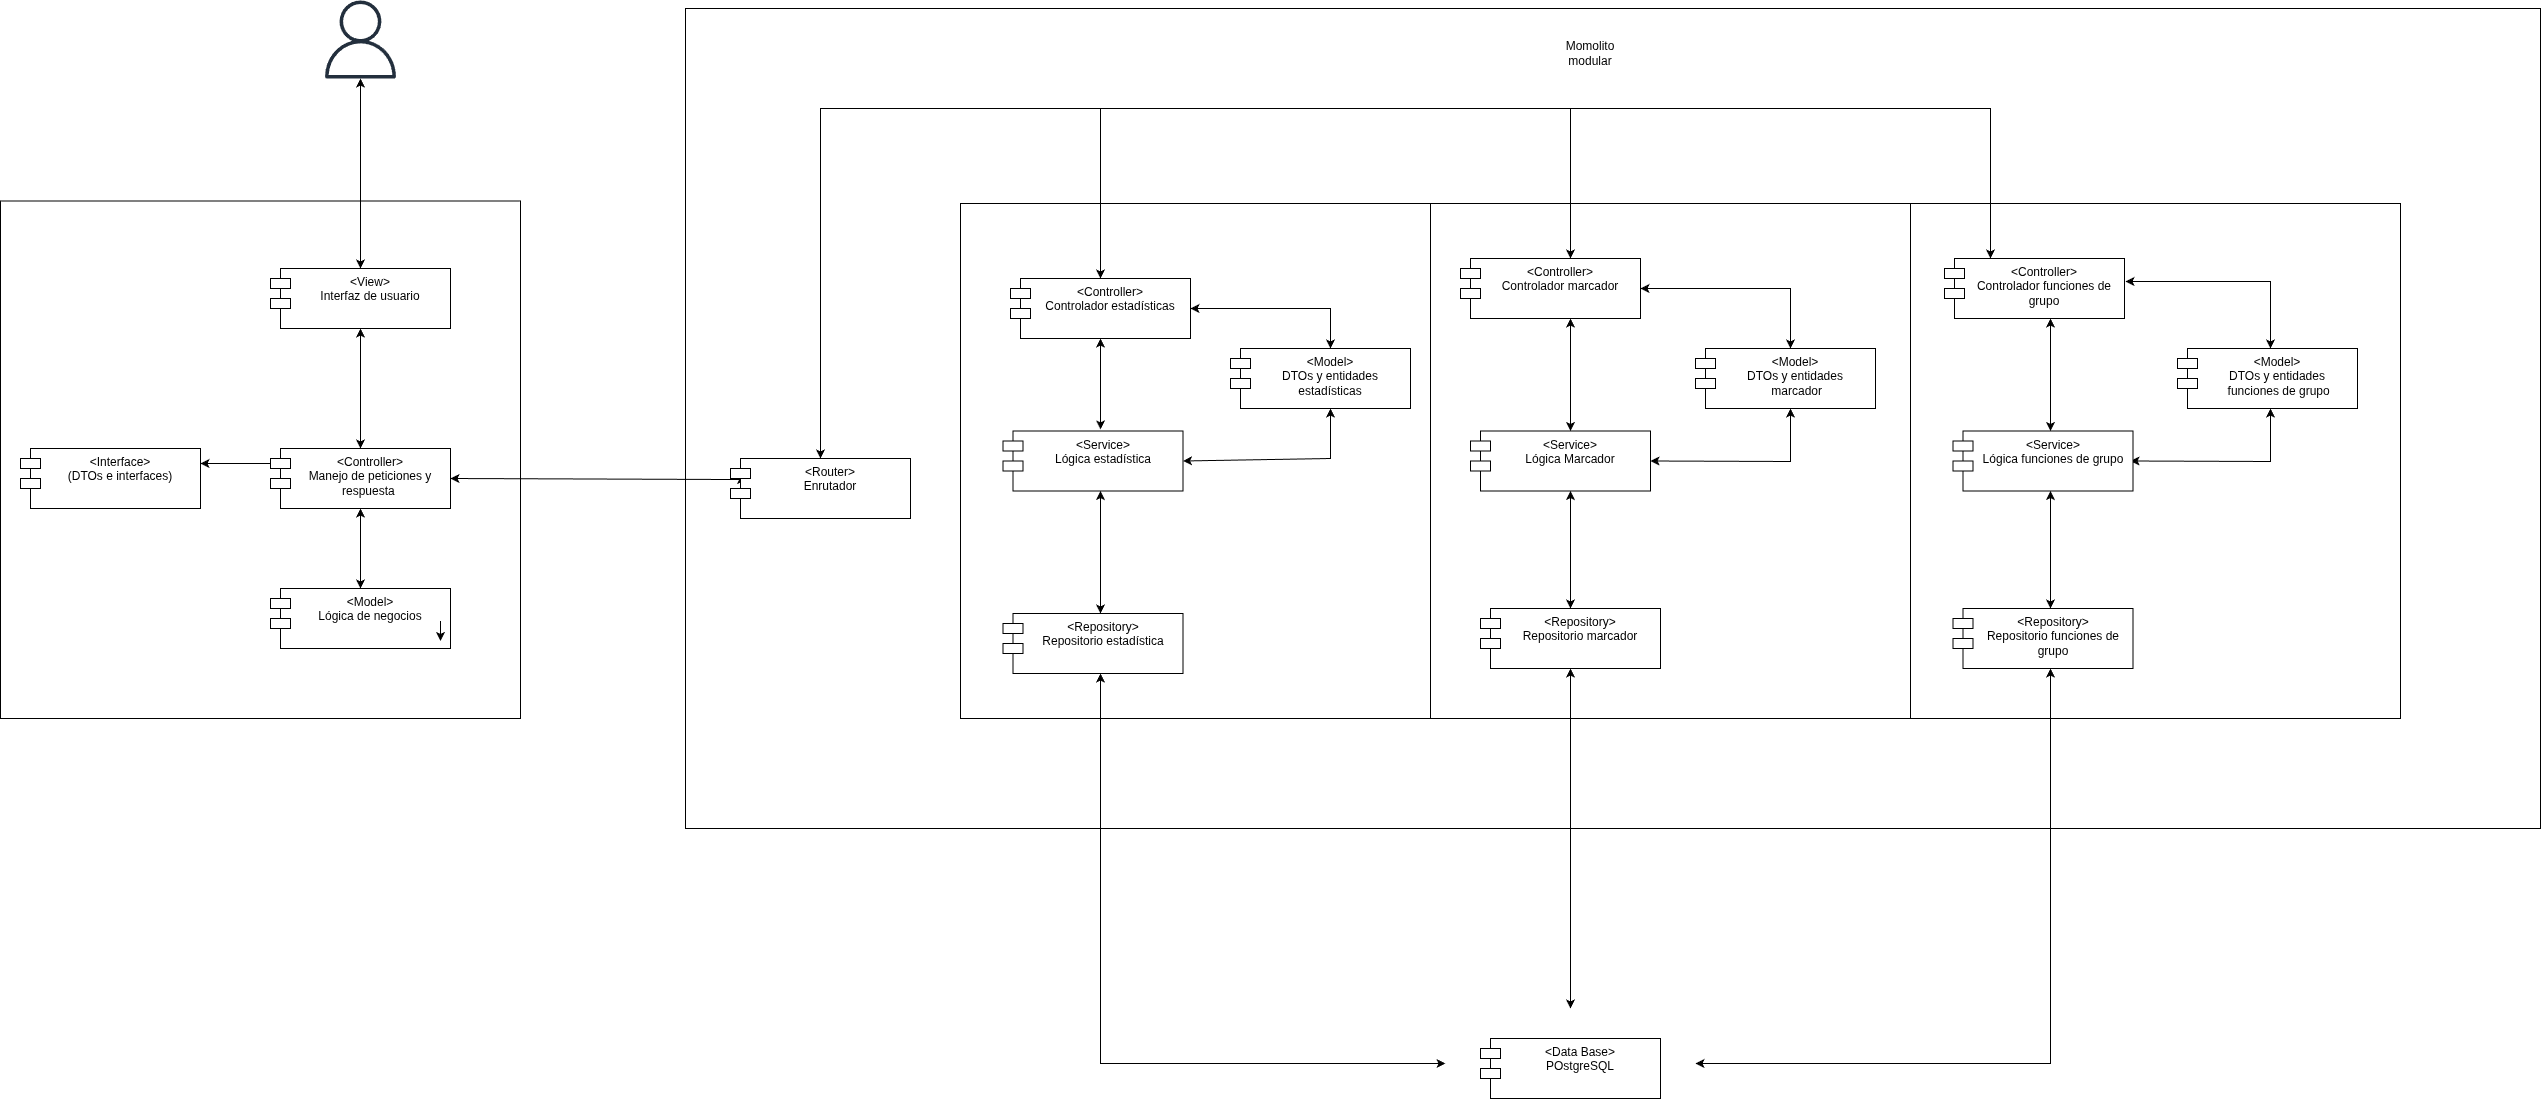

The diagram above was exported from draw.io. Its source (the exported page's mxGraphModel, read from the mxfile embedded in the PNG):
<mxGraphModel dx="3955" dy="2784" grid="1" gridSize="10" guides="1" tooltips="1" connect="1" arrows="1" fold="1" page="1" pageScale="1" pageWidth="827" pageHeight="1169" math="0" shadow="0">
  <root>
    <mxCell id="0" />
    <mxCell id="1" parent="0" />
    <mxCell id="AnCXGceDhM4zWID3CcAj-18" parent="1" style="rounded=0;whiteSpace=wrap;html=1;" value="" vertex="1">
      <mxGeometry height="820" width="1855" x="395" y="-80" as="geometry" />
    </mxCell>
    <mxCell id="AnCXGceDhM4zWID3CcAj-1" parent="1" style="rounded=0;whiteSpace=wrap;html=1;" value="" vertex="1">
      <mxGeometry height="517.5" width="520" x="-290" y="112.5" as="geometry" />
    </mxCell>
    <mxCell id="AnCXGceDhM4zWID3CcAj-6" parent="1" style="rounded=0;whiteSpace=wrap;html=1;" value="" vertex="1">
      <mxGeometry height="515" width="470" x="670" y="115" as="geometry" />
    </mxCell>
    <mxCell id="AnCXGceDhM4zWID3CcAj-10" parent="1" style="rounded=0;whiteSpace=wrap;html=1;" value="" vertex="1">
      <mxGeometry height="515" width="480" x="1140" y="115" as="geometry" />
    </mxCell>
    <mxCell id="AnCXGceDhM4zWID3CcAj-14" parent="1" style="rounded=0;whiteSpace=wrap;html=1;" value="" vertex="1">
      <mxGeometry height="515" width="490" x="1620" y="115" as="geometry" />
    </mxCell>
    <mxCell id="AnCXGceDhM4zWID3CcAj-20" edge="1" parent="1" source="AnCXGceDhM4zWID3CcAj-67" style="endArrow=classic;html=1;rounded=0;exitX=0.5;exitY=0;exitDx=0;exitDy=0;entryX=0.5;entryY=0;entryDx=0;entryDy=0;" target="AnCXGceDhM4zWID3CcAj-72" value="">
      <mxGeometry height="50" relative="1" width="50" as="geometry">
        <Array as="points">
          <mxPoint x="530" y="20" />
          <mxPoint x="810" y="20" />
        </Array>
        <mxPoint x="525" y="360" as="sourcePoint" />
        <mxPoint x="810" y="170" as="targetPoint" />
      </mxGeometry>
    </mxCell>
    <mxCell id="AnCXGceDhM4zWID3CcAj-21" edge="1" parent="1" style="endArrow=classic;html=1;rounded=0;entryX=0.5;entryY=0;entryDx=0;entryDy=0;" value="">
      <mxGeometry height="50" relative="1" width="50" as="geometry">
        <Array as="points">
          <mxPoint x="1280" y="20" />
        </Array>
        <mxPoint x="810" y="20" as="sourcePoint" />
        <mxPoint x="1280" y="170" as="targetPoint" />
      </mxGeometry>
    </mxCell>
    <mxCell id="AnCXGceDhM4zWID3CcAj-22" edge="1" parent="1" style="endArrow=classic;html=1;rounded=0;entryX=0.5;entryY=0;entryDx=0;entryDy=0;" value="">
      <mxGeometry height="50" relative="1" width="50" as="geometry">
        <Array as="points">
          <mxPoint x="1700" y="20" />
        </Array>
        <mxPoint x="1270" y="20" as="sourcePoint" />
        <mxPoint x="1700" y="170" as="targetPoint" />
      </mxGeometry>
    </mxCell>
    <mxCell id="AnCXGceDhM4zWID3CcAj-23" edge="1" parent="1" style="endArrow=classic;html=1;rounded=0;entryX=0.5;entryY=0;entryDx=0;entryDy=0;" target="AnCXGceDhM4zWID3CcAj-67" value="">
      <mxGeometry height="50" relative="1" width="50" as="geometry">
        <mxPoint x="530" y="240" as="sourcePoint" />
        <mxPoint x="525" y="360" as="targetPoint" />
      </mxGeometry>
    </mxCell>
    <mxCell id="AnCXGceDhM4zWID3CcAj-24" edge="1" parent="1" source="AnCXGceDhM4zWID3CcAj-72" style="endArrow=classic;startArrow=classic;html=1;rounded=0;entryX=0.5;entryY=1;entryDx=0;entryDy=0;" value="">
      <mxGeometry height="50" relative="1" width="50" as="geometry">
        <mxPoint x="760" y="280" as="sourcePoint" />
        <mxPoint x="810" y="230" as="targetPoint" />
      </mxGeometry>
    </mxCell>
    <mxCell id="AnCXGceDhM4zWID3CcAj-25" edge="1" parent="1" style="endArrow=classic;startArrow=classic;html=1;rounded=0;entryX=0.5;entryY=1;entryDx=0;entryDy=0;exitX=0.5;exitY=0;exitDx=0;exitDy=0;" value="">
      <mxGeometry height="50" relative="1" width="50" as="geometry">
        <mxPoint x="810" y="525" as="sourcePoint" />
        <mxPoint x="810" y="402.5" as="targetPoint" />
      </mxGeometry>
    </mxCell>
    <mxCell id="AnCXGceDhM4zWID3CcAj-26" edge="1" parent="1" style="endArrow=classic;startArrow=classic;html=1;rounded=0;entryX=0.5;entryY=1;entryDx=0;entryDy=0;exitX=0.5;exitY=0;exitDx=0;exitDy=0;" value="">
      <mxGeometry height="50" relative="1" width="50" as="geometry">
        <mxPoint x="1280" y="342.5" as="sourcePoint" />
        <mxPoint x="1280" y="230" as="targetPoint" />
      </mxGeometry>
    </mxCell>
    <mxCell id="AnCXGceDhM4zWID3CcAj-27" edge="1" parent="1" style="endArrow=classic;startArrow=classic;html=1;rounded=0;entryX=0.5;entryY=1;entryDx=0;entryDy=0;exitX=0.5;exitY=0;exitDx=0;exitDy=0;" value="">
      <mxGeometry height="50" relative="1" width="50" as="geometry">
        <mxPoint x="1280" y="520" as="sourcePoint" />
        <mxPoint x="1280" y="402.5" as="targetPoint" />
      </mxGeometry>
    </mxCell>
    <mxCell id="AnCXGceDhM4zWID3CcAj-28" edge="1" parent="1" style="endArrow=classic;startArrow=classic;html=1;rounded=0;entryX=0.5;entryY=1;entryDx=0;entryDy=0;exitX=0.5;exitY=0;exitDx=0;exitDy=0;" value="">
      <mxGeometry height="50" relative="1" width="50" as="geometry">
        <mxPoint x="1760.0000000000005" y="342.5" as="sourcePoint" />
        <mxPoint x="1760.0000000000005" y="229.99999999999977" as="targetPoint" />
      </mxGeometry>
    </mxCell>
    <mxCell id="AnCXGceDhM4zWID3CcAj-29" edge="1" parent="1" style="endArrow=classic;startArrow=classic;html=1;rounded=0;entryX=0.5;entryY=1;entryDx=0;entryDy=0;exitX=0.5;exitY=0;exitDx=0;exitDy=0;" value="">
      <mxGeometry height="50" relative="1" width="50" as="geometry">
        <mxPoint x="1760.0000000000005" y="520" as="sourcePoint" />
        <mxPoint x="1760.0000000000005" y="402.5" as="targetPoint" />
      </mxGeometry>
    </mxCell>
    <mxCell id="AnCXGceDhM4zWID3CcAj-34" edge="1" parent="1" source="AnCXGceDhM4zWID3CcAj-74" style="endArrow=classic;startArrow=classic;html=1;rounded=0;exitX=1;exitY=0.5;exitDx=0;exitDy=0;entryX=0.5;entryY=1;entryDx=0;entryDy=0;" value="">
      <mxGeometry height="50" relative="1" width="50" as="geometry">
        <Array as="points">
          <mxPoint x="1040" y="370" />
        </Array>
        <mxPoint x="890" y="372.5" as="sourcePoint" />
        <mxPoint x="1040" y="320" as="targetPoint" />
      </mxGeometry>
    </mxCell>
    <mxCell id="AnCXGceDhM4zWID3CcAj-36" edge="1" parent="1" style="endArrow=classic;startArrow=classic;html=1;rounded=0;exitX=1;exitY=0.5;exitDx=0;exitDy=0;entryX=0.5;entryY=1;entryDx=0;entryDy=0;" value="">
      <mxGeometry height="50" relative="1" width="50" as="geometry">
        <Array as="points">
          <mxPoint x="1500" y="373" />
        </Array>
        <mxPoint x="1360" y="372.5" as="sourcePoint" />
        <mxPoint x="1500" y="320" as="targetPoint" />
      </mxGeometry>
    </mxCell>
    <mxCell id="AnCXGceDhM4zWID3CcAj-37" edge="1" parent="1" source="AnCXGceDhM4zWID3CcAj-76" style="endArrow=classic;startArrow=classic;html=1;rounded=0;entryX=0.5;entryY=0;entryDx=0;entryDy=0;exitX=1;exitY=0.5;exitDx=0;exitDy=0;" value="">
      <mxGeometry height="50" relative="1" width="50" as="geometry">
        <Array as="points">
          <mxPoint x="1500" y="200" />
        </Array>
        <mxPoint x="1355" y="200" as="sourcePoint" />
        <mxPoint x="1500" y="259.9999999999998" as="targetPoint" />
      </mxGeometry>
    </mxCell>
    <mxCell id="AnCXGceDhM4zWID3CcAj-38" edge="1" parent="1" style="endArrow=classic;startArrow=classic;html=1;rounded=0;exitX=1;exitY=0.5;exitDx=0;exitDy=0;entryX=0.5;entryY=1;entryDx=0;entryDy=0;" value="">
      <mxGeometry height="50" relative="1" width="50" as="geometry">
        <Array as="points">
          <mxPoint x="1980" y="373" />
        </Array>
        <mxPoint x="1840.0000000000005" y="372.5" as="sourcePoint" />
        <mxPoint x="1980.0000000000005" y="320" as="targetPoint" />
      </mxGeometry>
    </mxCell>
    <mxCell id="AnCXGceDhM4zWID3CcAj-39" edge="1" parent="1" style="endArrow=classic;startArrow=classic;html=1;rounded=0;exitX=1;exitY=0.5;exitDx=0;exitDy=0;entryX=0.5;entryY=0;entryDx=0;entryDy=0;" value="">
      <mxGeometry height="50" relative="1" width="50" as="geometry">
        <Array as="points">
          <mxPoint x="1980" y="193" />
        </Array>
        <mxPoint x="1835" y="193" as="sourcePoint" />
        <mxPoint x="1980.0000000000005" y="259.9999999999998" as="targetPoint" />
      </mxGeometry>
    </mxCell>
    <mxCell id="AnCXGceDhM4zWID3CcAj-41" edge="1" parent="1" style="endArrow=classic;startArrow=classic;html=1;rounded=0;entryX=0.5;entryY=1;entryDx=0;entryDy=0;exitX=0;exitY=0.5;exitDx=0;exitDy=0;" value="">
      <mxGeometry height="50" relative="1" width="50" as="geometry">
        <Array as="points">
          <mxPoint x="810" y="975" />
        </Array>
        <mxPoint x="1155" y="975" as="sourcePoint" />
        <mxPoint x="810" y="585" as="targetPoint" />
      </mxGeometry>
    </mxCell>
    <mxCell id="AnCXGceDhM4zWID3CcAj-43" edge="1" parent="1" style="endArrow=classic;startArrow=classic;html=1;rounded=0;entryX=0.5;entryY=1;entryDx=0;entryDy=0;exitX=0.5;exitY=0;exitDx=0;exitDy=0;" value="">
      <mxGeometry height="50" relative="1" width="50" as="geometry">
        <mxPoint x="1280" y="920" as="sourcePoint" />
        <mxPoint x="1280" y="580" as="targetPoint" />
      </mxGeometry>
    </mxCell>
    <mxCell id="AnCXGceDhM4zWID3CcAj-44" edge="1" parent="1" style="endArrow=classic;startArrow=classic;html=1;rounded=0;entryX=0.5;entryY=1;entryDx=0;entryDy=0;exitX=1;exitY=0.5;exitDx=0;exitDy=0;" value="">
      <mxGeometry height="50" relative="1" width="50" as="geometry">
        <Array as="points">
          <mxPoint x="1760" y="975" />
        </Array>
        <mxPoint x="1405" y="975" as="sourcePoint" />
        <mxPoint x="1760.0000000000005" y="580" as="targetPoint" />
      </mxGeometry>
    </mxCell>
    <mxCell id="AnCXGceDhM4zWID3CcAj-47" edge="1" parent="1" source="AnCXGceDhM4zWID3CcAj-72" style="endArrow=classic;startArrow=classic;html=1;rounded=0;exitX=1;exitY=0.5;exitDx=0;exitDy=0;entryX=0.5;entryY=0;entryDx=0;entryDy=0;" value="">
      <mxGeometry height="50" relative="1" width="50" as="geometry">
        <Array as="points">
          <mxPoint x="1040" y="220" />
        </Array>
        <mxPoint x="885" y="200" as="sourcePoint" />
        <mxPoint x="1040" y="260" as="targetPoint" />
      </mxGeometry>
    </mxCell>
    <mxCell id="AnCXGceDhM4zWID3CcAj-52" parent="1" style="sketch=0;outlineConnect=0;fontColor=#232F3E;gradientColor=none;fillColor=#232F3D;strokeColor=none;dashed=0;verticalLabelPosition=bottom;verticalAlign=top;align=center;html=1;fontSize=12;fontStyle=0;aspect=fixed;pointerEvents=1;shape=mxgraph.aws4.user;" value="" vertex="1">
      <mxGeometry height="78" width="78" x="31" y="-88" as="geometry" />
    </mxCell>
    <mxCell id="AnCXGceDhM4zWID3CcAj-54" edge="1" parent="1" source="AnCXGceDhM4zWID3CcAj-64" style="endArrow=classic;startArrow=classic;html=1;rounded=0;exitX=0.5;exitY=0;exitDx=0;exitDy=0;" target="AnCXGceDhM4zWID3CcAj-52" value="">
      <mxGeometry height="50" relative="1" width="50" as="geometry">
        <mxPoint x="69" y="182.49999999999977" as="sourcePoint" />
        <mxPoint x="50" y="10" as="targetPoint" />
      </mxGeometry>
    </mxCell>
    <mxCell id="AnCXGceDhM4zWID3CcAj-55" edge="1" parent="1" source="AnCXGceDhM4zWID3CcAj-65" style="endArrow=classic;startArrow=classic;html=1;rounded=0;entryX=0.5;entryY=1;entryDx=0;entryDy=0;exitX=0.5;exitY=0;exitDx=0;exitDy=0;" target="AnCXGceDhM4zWID3CcAj-64" value="">
      <mxGeometry height="50" relative="1" width="50" as="geometry">
        <mxPoint x="90" y="342.5" as="sourcePoint" />
        <mxPoint x="69" y="242.49999999999977" as="targetPoint" />
      </mxGeometry>
    </mxCell>
    <mxCell id="AnCXGceDhM4zWID3CcAj-56" edge="1" parent="1" source="AnCXGceDhM4zWID3CcAj-65" style="endArrow=classic;html=1;rounded=0;entryX=1;entryY=0.25;entryDx=0;entryDy=0;exitX=0;exitY=0;exitDx=0;exitDy=15;exitPerimeter=0;" target="AnCXGceDhM4zWID3CcAj-59" value="">
      <mxGeometry height="50" relative="1" width="50" as="geometry">
        <mxPoint x="30" y="372.5" as="sourcePoint" />
        <mxPoint x="-80" y="372.5" as="targetPoint" />
      </mxGeometry>
    </mxCell>
    <mxCell id="AnCXGceDhM4zWID3CcAj-57" edge="1" parent="1" source="AnCXGceDhM4zWID3CcAj-61" style="endArrow=classic;startArrow=classic;html=1;rounded=0;entryX=0.5;entryY=1;entryDx=0;entryDy=0;" target="AnCXGceDhM4zWID3CcAj-65" value="">
      <mxGeometry height="50" relative="1" width="50" as="geometry">
        <mxPoint x="270" y="500" as="sourcePoint" />
        <mxPoint x="90" y="402.5" as="targetPoint" />
      </mxGeometry>
    </mxCell>
    <mxCell id="AnCXGceDhM4zWID3CcAj-58" edge="1" parent="1" source="AnCXGceDhM4zWID3CcAj-65" style="endArrow=classic;startArrow=classic;html=1;rounded=0;entryX=0.087;entryY=0.351;entryDx=0;entryDy=0;exitX=1;exitY=0.5;exitDx=0;exitDy=0;entryPerimeter=0;" target="AnCXGceDhM4zWID3CcAj-67" value="">
      <mxGeometry height="50" relative="1" width="50" as="geometry">
        <mxPoint x="200" y="390" as="sourcePoint" />
        <mxPoint x="450" y="390" as="targetPoint" />
      </mxGeometry>
    </mxCell>
    <mxCell id="AnCXGceDhM4zWID3CcAj-59" parent="1" style="shape=module;align=left;spacingLeft=20;align=center;verticalAlign=top;whiteSpace=wrap;html=1;" value="&amp;lt;Interface&amp;gt;&lt;br&gt;(DTOs e interfaces)" vertex="1">
      <mxGeometry height="60" width="180" x="-270" y="360" as="geometry" />
    </mxCell>
    <mxCell id="AnCXGceDhM4zWID3CcAj-61" parent="1" style="shape=module;align=left;spacingLeft=20;align=center;verticalAlign=top;whiteSpace=wrap;html=1;" value="&lt;div&gt;&amp;lt;Model&amp;gt;&lt;/div&gt;Lógica de negocios&lt;div&gt;&lt;br/&gt;&lt;/div&gt;" vertex="1">
      <mxGeometry height="60" width="180" x="-20" y="500" as="geometry" />
    </mxCell>
    <mxCell id="AnCXGceDhM4zWID3CcAj-63" edge="1" parent="1" style="edgeStyle=orthogonalEdgeStyle;rounded=0;orthogonalLoop=1;jettySize=auto;html=1;">
      <mxGeometry relative="1" as="geometry">
        <mxPoint x="150" y="532.5" as="sourcePoint" />
        <mxPoint x="150" y="552.5" as="targetPoint" />
      </mxGeometry>
    </mxCell>
    <mxCell id="AnCXGceDhM4zWID3CcAj-64" parent="1" style="shape=module;align=left;spacingLeft=20;align=center;verticalAlign=top;whiteSpace=wrap;html=1;" value="&lt;div&gt;&amp;lt;View&amp;gt;&lt;/div&gt;Interfaz de usuario&lt;br&gt;&lt;div&gt;&lt;br&gt;&lt;/div&gt;" vertex="1">
      <mxGeometry height="60" width="180" x="-20" y="180" as="geometry" />
    </mxCell>
    <mxCell id="AnCXGceDhM4zWID3CcAj-65" parent="1" style="shape=module;align=left;spacingLeft=20;align=center;verticalAlign=top;whiteSpace=wrap;html=1;" value="&amp;lt;Controller&amp;gt;&lt;br&gt;Manejo de peticiones y respuesta&amp;nbsp;&lt;div&gt;&lt;br&gt;&lt;/div&gt;" vertex="1">
      <mxGeometry height="60" width="180" x="-20" y="360" as="geometry" />
    </mxCell>
    <mxCell id="AnCXGceDhM4zWID3CcAj-67" parent="1" style="shape=module;align=left;spacingLeft=20;align=center;verticalAlign=top;whiteSpace=wrap;html=1;" value="&amp;lt;Router&amp;gt;&lt;br&gt;Enrutador&lt;div&gt;&lt;br&gt;&lt;/div&gt;" vertex="1">
      <mxGeometry height="60" width="180" x="440" y="370" as="geometry" />
    </mxCell>
    <mxCell id="AnCXGceDhM4zWID3CcAj-71" parent="1" style="shape=module;align=left;spacingLeft=20;align=center;verticalAlign=top;whiteSpace=wrap;html=1;" value="&amp;lt;Model&amp;gt;&lt;br&gt;DTOs y entidades&lt;br&gt;estadísticas&lt;br&gt;&lt;div&gt;&lt;br&gt;&lt;/div&gt;" vertex="1">
      <mxGeometry height="60" width="180" x="940" y="260" as="geometry" />
    </mxCell>
    <mxCell id="AnCXGceDhM4zWID3CcAj-73" edge="1" parent="1" source="AnCXGceDhM4zWID3CcAj-74" style="endArrow=classic;startArrow=classic;html=1;rounded=0;entryX=0.5;entryY=1;entryDx=0;entryDy=0;exitX=0.542;exitY=-0.027;exitDx=0;exitDy=0;exitPerimeter=0;" target="AnCXGceDhM4zWID3CcAj-72" value="">
      <mxGeometry height="50" relative="1" width="50" as="geometry">
        <mxPoint x="810" y="342.5" as="sourcePoint" />
        <mxPoint x="810" y="230" as="targetPoint" />
      </mxGeometry>
    </mxCell>
    <mxCell id="AnCXGceDhM4zWID3CcAj-72" parent="1" style="shape=module;align=left;spacingLeft=20;align=center;verticalAlign=top;whiteSpace=wrap;html=1;" value="&amp;lt;Controller&amp;gt;&lt;br&gt;Controlador estadísticas&lt;div&gt;&lt;br&gt;&lt;/div&gt;" vertex="1">
      <mxGeometry height="60" width="180" x="720" y="190" as="geometry" />
    </mxCell>
    <mxCell id="AnCXGceDhM4zWID3CcAj-74" parent="1" style="shape=module;align=left;spacingLeft=20;align=center;verticalAlign=top;whiteSpace=wrap;html=1;" value="&amp;lt;Service&amp;gt;&lt;br&gt;Lógica estadística&lt;div&gt;&lt;br&gt;&lt;/div&gt;" vertex="1">
      <mxGeometry height="60" width="180" x="712.5" y="342.5" as="geometry" />
    </mxCell>
    <mxCell id="AnCXGceDhM4zWID3CcAj-75" parent="1" style="shape=module;align=left;spacingLeft=20;align=center;verticalAlign=top;whiteSpace=wrap;html=1;" value="&amp;lt;Repository&amp;gt;&lt;br&gt;Repositorio estadística&lt;br&gt;&lt;div&gt;&lt;br&gt;&lt;/div&gt;" vertex="1">
      <mxGeometry height="60" width="180" x="712.5" y="525" as="geometry" />
    </mxCell>
    <mxCell id="AnCXGceDhM4zWID3CcAj-76" parent="1" style="shape=module;align=left;spacingLeft=20;align=center;verticalAlign=top;whiteSpace=wrap;html=1;" value="&amp;lt;Controller&amp;gt;&lt;br&gt;Controlador marcador&lt;div&gt;&lt;br&gt;&lt;/div&gt;" vertex="1">
      <mxGeometry height="60" width="180" x="1170" y="170" as="geometry" />
    </mxCell>
    <mxCell id="AnCXGceDhM4zWID3CcAj-77" parent="1" style="shape=module;align=left;spacingLeft=20;align=center;verticalAlign=top;whiteSpace=wrap;html=1;" value="&amp;lt;Service&amp;gt;&lt;br&gt;Lógica Marcador&lt;div&gt;&lt;br&gt;&lt;/div&gt;" vertex="1">
      <mxGeometry height="60" width="180" x="1180" y="342.5" as="geometry" />
    </mxCell>
    <mxCell id="AnCXGceDhM4zWID3CcAj-78" parent="1" style="shape=module;align=left;spacingLeft=20;align=center;verticalAlign=top;whiteSpace=wrap;html=1;" value="&amp;lt;Repository&amp;gt;&lt;br&gt;Repositorio marcador&lt;br&gt;&lt;div&gt;&lt;br&gt;&lt;/div&gt;" vertex="1">
      <mxGeometry height="60" width="180" x="1190" y="520" as="geometry" />
    </mxCell>
    <mxCell id="AnCXGceDhM4zWID3CcAj-80" parent="1" style="shape=module;align=left;spacingLeft=20;align=center;verticalAlign=top;whiteSpace=wrap;html=1;" value="&amp;lt;Model&amp;gt;&lt;br&gt;DTOs y entidades &lt;br&gt;&lt;span style=&quot;background-color: transparent; color: light-dark(rgb(0, 0, 0), rgb(255, 255, 255));&quot;&gt;&amp;nbsp;marcador&lt;/span&gt;&lt;div&gt;&lt;div&gt;&lt;br&gt;&lt;/div&gt;&lt;/div&gt;" vertex="1">
      <mxGeometry height="60" width="180" x="1405" y="260" as="geometry" />
    </mxCell>
    <mxCell id="AnCXGceDhM4zWID3CcAj-81" parent="1" style="shape=module;align=left;spacingLeft=20;align=center;verticalAlign=top;whiteSpace=wrap;html=1;" value="&amp;lt;Model&amp;gt;&lt;br&gt;DTOs y entidades &lt;br&gt;&lt;span style=&quot;background-color: transparent; color: light-dark(rgb(0, 0, 0), rgb(255, 255, 255));&quot;&gt;&amp;nbsp;funciones de grupo&lt;/span&gt;&lt;div&gt;&lt;div&gt;&lt;br&gt;&lt;/div&gt;&lt;/div&gt;" vertex="1">
      <mxGeometry height="60" width="180" x="1887" y="260" as="geometry" />
    </mxCell>
    <mxCell id="AnCXGceDhM4zWID3CcAj-82" parent="1" style="shape=module;align=left;spacingLeft=20;align=center;verticalAlign=top;whiteSpace=wrap;html=1;" value="&amp;lt;Controller&amp;gt;&lt;br&gt;Controlador funciones de grupo&lt;div&gt;&lt;br&gt;&lt;/div&gt;" vertex="1">
      <mxGeometry height="60" width="180" x="1654" y="170" as="geometry" />
    </mxCell>
    <mxCell id="AnCXGceDhM4zWID3CcAj-83" parent="1" style="shape=module;align=left;spacingLeft=20;align=center;verticalAlign=top;whiteSpace=wrap;html=1;" value="&amp;lt;Service&amp;gt;&lt;br&gt;Lógica funciones de grupo&lt;div&gt;&lt;br&gt;&lt;/div&gt;" vertex="1">
      <mxGeometry height="60" width="180" x="1662.5" y="342.5" as="geometry" />
    </mxCell>
    <mxCell id="AnCXGceDhM4zWID3CcAj-84" parent="1" style="shape=module;align=left;spacingLeft=20;align=center;verticalAlign=top;whiteSpace=wrap;html=1;" value="&amp;lt;Repository&amp;gt;&lt;br&gt;Repositorio funciones de grupo&lt;br&gt;&lt;div&gt;&lt;br&gt;&lt;/div&gt;" vertex="1">
      <mxGeometry height="60" width="180" x="1662.5" y="520" as="geometry" />
    </mxCell>
    <mxCell id="AnCXGceDhM4zWID3CcAj-85" parent="1" style="shape=module;align=left;spacingLeft=20;align=center;verticalAlign=top;whiteSpace=wrap;html=1;" value="&amp;lt;Data Base&amp;gt;&lt;br&gt;POstgreSQL&lt;br&gt;&lt;div&gt;&lt;br&gt;&lt;/div&gt;" vertex="1">
      <mxGeometry height="60" width="180" x="1190" y="950" as="geometry" />
    </mxCell>
    <mxCell id="AnCXGceDhM4zWID3CcAj-87" parent="1" style="text;html=1;whiteSpace=wrap;strokeColor=none;fillColor=none;align=center;verticalAlign=middle;rounded=0;" value="Momolito modular" vertex="1">
      <mxGeometry height="30" width="60" x="1270" y="-50" as="geometry" />
    </mxCell>
  </root>
</mxGraphModel>